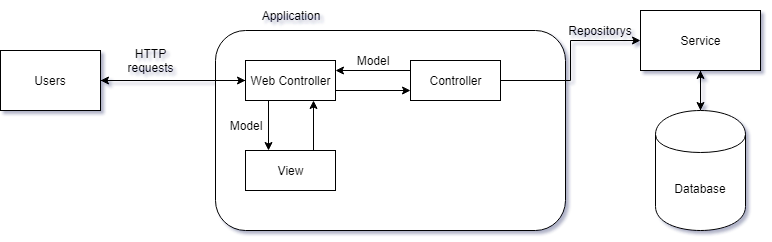

The diagram above was exported from draw.io. Its source (the exported page's mxGraphModel, read from the mxfile embedded in the PNG):
<mxGraphModel dx="1010" dy="550" grid="1" gridSize="10" guides="1" tooltips="1" connect="1" arrows="1" fold="1" page="1" pageScale="1" pageWidth="850" pageHeight="1100" math="0" shadow="0">
  <root>
    <mxCell id="0" />
    <mxCell id="1" parent="0" />
    <mxCell id="tVAVDnfnlaUCYH_3dysA-1" value="Users" style="rounded=0;whiteSpace=wrap;html=1;" vertex="1" parent="1">
      <mxGeometry x="40" y="110" width="100" height="60" as="geometry" />
    </mxCell>
    <mxCell id="tVAVDnfnlaUCYH_3dysA-2" value="" style="rounded=1;whiteSpace=wrap;html=1;" vertex="1" parent="1">
      <mxGeometry x="255" y="90" width="350" height="200" as="geometry" />
    </mxCell>
    <mxCell id="tVAVDnfnlaUCYH_3dysA-12" style="edgeStyle=orthogonalEdgeStyle;rounded=0;orthogonalLoop=1;jettySize=auto;html=1;exitX=1;exitY=0.75;exitDx=0;exitDy=0;entryX=0;entryY=0.75;entryDx=0;entryDy=0;" edge="1" parent="1" source="tVAVDnfnlaUCYH_3dysA-3" target="tVAVDnfnlaUCYH_3dysA-5">
      <mxGeometry relative="1" as="geometry" />
    </mxCell>
    <mxCell id="tVAVDnfnlaUCYH_3dysA-20" style="edgeStyle=orthogonalEdgeStyle;rounded=0;orthogonalLoop=1;jettySize=auto;html=1;exitX=0;exitY=0.5;exitDx=0;exitDy=0;entryX=1;entryY=0.5;entryDx=0;entryDy=0;" edge="1" parent="1" source="tVAVDnfnlaUCYH_3dysA-3" target="tVAVDnfnlaUCYH_3dysA-1">
      <mxGeometry relative="1" as="geometry" />
    </mxCell>
    <mxCell id="tVAVDnfnlaUCYH_3dysA-25" style="edgeStyle=orthogonalEdgeStyle;rounded=0;orthogonalLoop=1;jettySize=auto;html=1;exitX=0.25;exitY=1;exitDx=0;exitDy=0;entryX=0.25;entryY=0;entryDx=0;entryDy=0;" edge="1" parent="1" source="tVAVDnfnlaUCYH_3dysA-3" target="tVAVDnfnlaUCYH_3dysA-23">
      <mxGeometry relative="1" as="geometry" />
    </mxCell>
    <mxCell id="tVAVDnfnlaUCYH_3dysA-3" value="Web Controller" style="rounded=0;whiteSpace=wrap;html=1;" vertex="1" parent="1">
      <mxGeometry x="285" y="120" width="90" height="40" as="geometry" />
    </mxCell>
    <mxCell id="tVAVDnfnlaUCYH_3dysA-4" value="Application&lt;br&gt;" style="text;html=1;strokeColor=none;fillColor=none;align=center;verticalAlign=middle;whiteSpace=wrap;rounded=0;" vertex="1" parent="1">
      <mxGeometry x="290" y="60" width="80" height="30" as="geometry" />
    </mxCell>
    <mxCell id="tVAVDnfnlaUCYH_3dysA-11" style="edgeStyle=orthogonalEdgeStyle;rounded=0;orthogonalLoop=1;jettySize=auto;html=1;exitX=0;exitY=0.25;exitDx=0;exitDy=0;entryX=1;entryY=0.25;entryDx=0;entryDy=0;" edge="1" parent="1" source="tVAVDnfnlaUCYH_3dysA-5" target="tVAVDnfnlaUCYH_3dysA-3">
      <mxGeometry relative="1" as="geometry" />
    </mxCell>
    <mxCell id="tVAVDnfnlaUCYH_3dysA-13" style="edgeStyle=orthogonalEdgeStyle;rounded=0;orthogonalLoop=1;jettySize=auto;html=1;exitX=1;exitY=0.5;exitDx=0;exitDy=0;entryX=0;entryY=0.5;entryDx=0;entryDy=0;" edge="1" parent="1" source="tVAVDnfnlaUCYH_3dysA-5" target="tVAVDnfnlaUCYH_3dysA-6">
      <mxGeometry relative="1" as="geometry" />
    </mxCell>
    <mxCell id="tVAVDnfnlaUCYH_3dysA-5" value="Controller&lt;br&gt;" style="rounded=0;whiteSpace=wrap;html=1;" vertex="1" parent="1">
      <mxGeometry x="450" y="120" width="90" height="40" as="geometry" />
    </mxCell>
    <mxCell id="tVAVDnfnlaUCYH_3dysA-15" style="edgeStyle=orthogonalEdgeStyle;rounded=0;orthogonalLoop=1;jettySize=auto;html=1;exitX=0.5;exitY=1;exitDx=0;exitDy=0;" edge="1" parent="1" source="tVAVDnfnlaUCYH_3dysA-6" target="tVAVDnfnlaUCYH_3dysA-7">
      <mxGeometry relative="1" as="geometry" />
    </mxCell>
    <mxCell id="tVAVDnfnlaUCYH_3dysA-6" value="Service&lt;br&gt;" style="rounded=0;whiteSpace=wrap;html=1;" vertex="1" parent="1">
      <mxGeometry x="680" y="70" width="120" height="60" as="geometry" />
    </mxCell>
    <mxCell id="tVAVDnfnlaUCYH_3dysA-16" style="edgeStyle=orthogonalEdgeStyle;rounded=0;orthogonalLoop=1;jettySize=auto;html=1;exitX=0.5;exitY=0;exitDx=0;exitDy=0;entryX=0.5;entryY=1;entryDx=0;entryDy=0;" edge="1" parent="1" source="tVAVDnfnlaUCYH_3dysA-7" target="tVAVDnfnlaUCYH_3dysA-6">
      <mxGeometry relative="1" as="geometry" />
    </mxCell>
    <mxCell id="tVAVDnfnlaUCYH_3dysA-7" value="Database" style="shape=cylinder;whiteSpace=wrap;html=1;boundedLbl=1;backgroundOutline=1;" vertex="1" parent="1">
      <mxGeometry x="695" y="170" width="90" height="120" as="geometry" />
    </mxCell>
    <mxCell id="tVAVDnfnlaUCYH_3dysA-10" value="Model" style="text;html=1;strokeColor=none;fillColor=none;align=center;verticalAlign=middle;whiteSpace=wrap;rounded=0;" vertex="1" parent="1">
      <mxGeometry x="392.5" y="110" width="40" height="20" as="geometry" />
    </mxCell>
    <mxCell id="tVAVDnfnlaUCYH_3dysA-17" style="edgeStyle=orthogonalEdgeStyle;rounded=0;orthogonalLoop=1;jettySize=auto;html=1;exitX=1;exitY=0.5;exitDx=0;exitDy=0;entryX=0;entryY=0.5;entryDx=0;entryDy=0;" edge="1" parent="1" source="tVAVDnfnlaUCYH_3dysA-1" target="tVAVDnfnlaUCYH_3dysA-3">
      <mxGeometry relative="1" as="geometry" />
    </mxCell>
    <mxCell id="tVAVDnfnlaUCYH_3dysA-21" value="HTTP requests" style="text;html=1;strokeColor=none;fillColor=none;align=center;verticalAlign=middle;whiteSpace=wrap;rounded=0;" vertex="1" parent="1">
      <mxGeometry x="170" y="110" width="40" height="20" as="geometry" />
    </mxCell>
    <mxCell id="tVAVDnfnlaUCYH_3dysA-22" value="Repositorys&lt;br&gt;" style="text;html=1;strokeColor=none;fillColor=none;align=center;verticalAlign=middle;whiteSpace=wrap;rounded=0;" vertex="1" parent="1">
      <mxGeometry x="620" y="80" width="40" height="20" as="geometry" />
    </mxCell>
    <mxCell id="tVAVDnfnlaUCYH_3dysA-26" style="edgeStyle=orthogonalEdgeStyle;rounded=0;orthogonalLoop=1;jettySize=auto;html=1;exitX=0.75;exitY=0;exitDx=0;exitDy=0;entryX=0.75;entryY=1;entryDx=0;entryDy=0;" edge="1" parent="1" source="tVAVDnfnlaUCYH_3dysA-23" target="tVAVDnfnlaUCYH_3dysA-3">
      <mxGeometry relative="1" as="geometry" />
    </mxCell>
    <mxCell id="tVAVDnfnlaUCYH_3dysA-23" value="View" style="rounded=0;whiteSpace=wrap;html=1;" vertex="1" parent="1">
      <mxGeometry x="285" y="210" width="90" height="40" as="geometry" />
    </mxCell>
    <mxCell id="tVAVDnfnlaUCYH_3dysA-27" value="Model" style="text;html=1;strokeColor=none;fillColor=none;align=center;verticalAlign=middle;whiteSpace=wrap;rounded=0;" vertex="1" parent="1">
      <mxGeometry x="265" y="175" width="40" height="20" as="geometry" />
    </mxCell>
  </root>
</mxGraphModel>